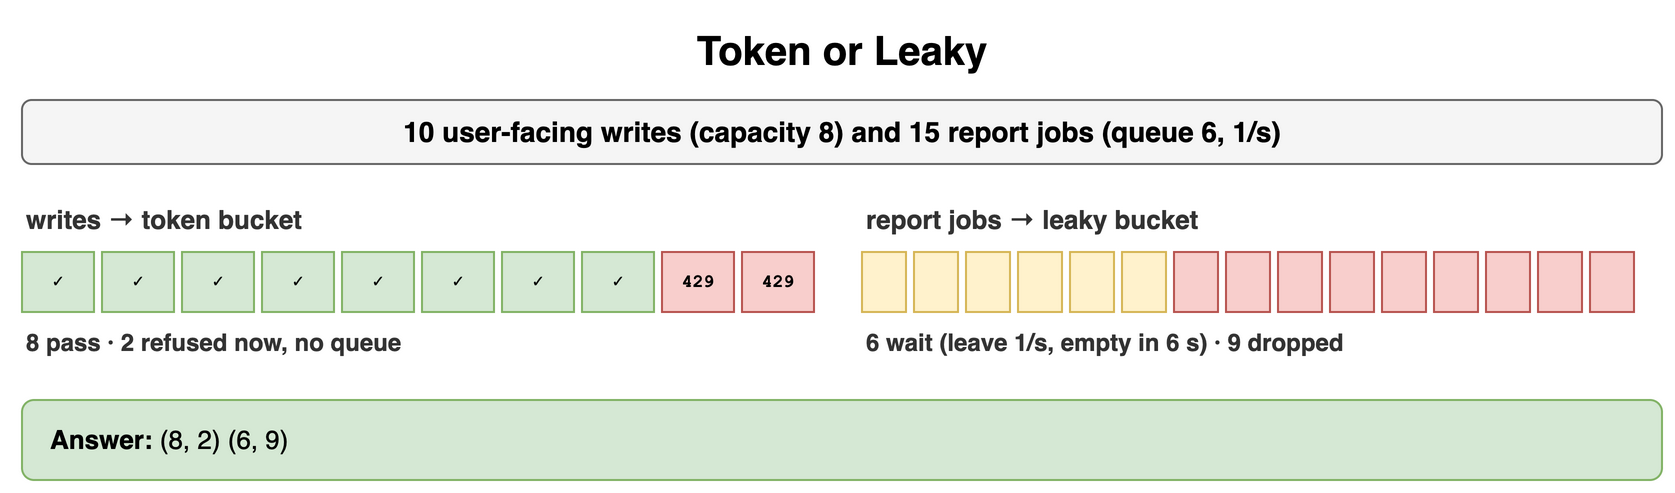

The diagram above was exported from draw.io. Its source (the exported page's mxGraphModel, read from the mxfile embedded in the PNG):
<mxGraphModel dx="900" dy="254" grid="1" gridSize="10" guides="1" tooltips="1" connect="1" arrows="1" fold="1" page="1" pageScale="1" pageWidth="900" pageHeight="254" math="0" shadow="0">
  <root>
    <mxCell id="0" />
    <mxCell id="1" parent="0" />
    <mxCell id="e1" value="Token or Leaky" style="text;html=1;align=center;verticalAlign=middle;whiteSpace=wrap;fontSize=20;fontStyle=1;" vertex="1" parent="1">
      <mxGeometry x="40" y="10" width="820" height="30" as="geometry" />
    </mxCell>
    <mxCell id="e2" value="10 user-facing writes (capacity 8) and 15 report jobs (queue 6, 1/s)" style="rounded=1;whiteSpace=wrap;html=1;fillColor=#f5f5f5;strokeColor=#666666;fontStyle=1;fontSize=14;" vertex="1" parent="1">
      <mxGeometry x="40" y="50" width="820" height="32" as="geometry" />
    </mxCell>
    <mxCell id="e3" value="writes → token bucket" style="text;html=1;whiteSpace=wrap;fontSize=11;align=left;verticalAlign=middle;fontSize=13;fontColor=#333333;fontStyle=1;" vertex="1" parent="1">
      <mxGeometry x="40" y="100" width="400" height="20" as="geometry" />
    </mxCell>
    <mxCell id="e4" value="✓" style="rounded=0;whiteSpace=wrap;html=1;fontFamily=Courier New;fontStyle=1;fontSize=13;fillColor=#d5e8d4;strokeColor=#82b366;fontSize=9;" vertex="1" parent="1">
      <mxGeometry x="40" y="126" width="36" height="30" as="geometry" />
    </mxCell>
    <mxCell id="e5" value="✓" style="rounded=0;whiteSpace=wrap;html=1;fontFamily=Courier New;fontStyle=1;fontSize=13;fillColor=#d5e8d4;strokeColor=#82b366;fontSize=9;" vertex="1" parent="1">
      <mxGeometry x="80" y="126" width="36" height="30" as="geometry" />
    </mxCell>
    <mxCell id="e6" value="✓" style="rounded=0;whiteSpace=wrap;html=1;fontFamily=Courier New;fontStyle=1;fontSize=13;fillColor=#d5e8d4;strokeColor=#82b366;fontSize=9;" vertex="1" parent="1">
      <mxGeometry x="120" y="126" width="36" height="30" as="geometry" />
    </mxCell>
    <mxCell id="e7" value="✓" style="rounded=0;whiteSpace=wrap;html=1;fontFamily=Courier New;fontStyle=1;fontSize=13;fillColor=#d5e8d4;strokeColor=#82b366;fontSize=9;" vertex="1" parent="1">
      <mxGeometry x="160" y="126" width="36" height="30" as="geometry" />
    </mxCell>
    <mxCell id="e8" value="✓" style="rounded=0;whiteSpace=wrap;html=1;fontFamily=Courier New;fontStyle=1;fontSize=13;fillColor=#d5e8d4;strokeColor=#82b366;fontSize=9;" vertex="1" parent="1">
      <mxGeometry x="200" y="126" width="36" height="30" as="geometry" />
    </mxCell>
    <mxCell id="e9" value="✓" style="rounded=0;whiteSpace=wrap;html=1;fontFamily=Courier New;fontStyle=1;fontSize=13;fillColor=#d5e8d4;strokeColor=#82b366;fontSize=9;" vertex="1" parent="1">
      <mxGeometry x="240" y="126" width="36" height="30" as="geometry" />
    </mxCell>
    <mxCell id="e10" value="✓" style="rounded=0;whiteSpace=wrap;html=1;fontFamily=Courier New;fontStyle=1;fontSize=13;fillColor=#d5e8d4;strokeColor=#82b366;fontSize=9;" vertex="1" parent="1">
      <mxGeometry x="280" y="126" width="36" height="30" as="geometry" />
    </mxCell>
    <mxCell id="e11" value="✓" style="rounded=0;whiteSpace=wrap;html=1;fontFamily=Courier New;fontStyle=1;fontSize=13;fillColor=#d5e8d4;strokeColor=#82b366;fontSize=9;" vertex="1" parent="1">
      <mxGeometry x="320" y="126" width="36" height="30" as="geometry" />
    </mxCell>
    <mxCell id="e12" value="429" style="rounded=0;whiteSpace=wrap;html=1;fontFamily=Courier New;fontStyle=1;fontSize=13;fillColor=#f8cecc;strokeColor=#b85450;fontSize=9;" vertex="1" parent="1">
      <mxGeometry x="360" y="126" width="36" height="30" as="geometry" />
    </mxCell>
    <mxCell id="e13" value="429" style="rounded=0;whiteSpace=wrap;html=1;fontFamily=Courier New;fontStyle=1;fontSize=13;fillColor=#f8cecc;strokeColor=#b85450;fontSize=9;" vertex="1" parent="1">
      <mxGeometry x="400" y="126" width="36" height="30" as="geometry" />
    </mxCell>
    <mxCell id="e14" value="8 pass · 2 refused now, no queue" style="text;html=1;whiteSpace=wrap;fontSize=11;align=left;verticalAlign=middle;fontSize=12;fontColor=#333333;fontStyle=1;" vertex="1" parent="1">
      <mxGeometry x="40" y="162" width="400" height="18" as="geometry" />
    </mxCell>
    <mxCell id="e15" value="report jobs → leaky bucket" style="text;html=1;whiteSpace=wrap;fontSize=11;align=left;verticalAlign=middle;fontSize=13;fontColor=#333333;fontStyle=1;" vertex="1" parent="1">
      <mxGeometry x="460" y="100" width="400" height="20" as="geometry" />
    </mxCell>
    <mxCell id="e16" value="" style="rounded=0;whiteSpace=wrap;html=1;fontFamily=Courier New;fontStyle=1;fontSize=13;fillColor=#fff2cc;strokeColor=#d6b656;fontSize=8;" vertex="1" parent="1">
      <mxGeometry x="460" y="126" width="22" height="30" as="geometry" />
    </mxCell>
    <mxCell id="e17" value="" style="rounded=0;whiteSpace=wrap;html=1;fontFamily=Courier New;fontStyle=1;fontSize=13;fillColor=#fff2cc;strokeColor=#d6b656;fontSize=8;" vertex="1" parent="1">
      <mxGeometry x="486" y="126" width="22" height="30" as="geometry" />
    </mxCell>
    <mxCell id="e18" value="" style="rounded=0;whiteSpace=wrap;html=1;fontFamily=Courier New;fontStyle=1;fontSize=13;fillColor=#fff2cc;strokeColor=#d6b656;fontSize=8;" vertex="1" parent="1">
      <mxGeometry x="512" y="126" width="22" height="30" as="geometry" />
    </mxCell>
    <mxCell id="e19" value="" style="rounded=0;whiteSpace=wrap;html=1;fontFamily=Courier New;fontStyle=1;fontSize=13;fillColor=#fff2cc;strokeColor=#d6b656;fontSize=8;" vertex="1" parent="1">
      <mxGeometry x="538" y="126" width="22" height="30" as="geometry" />
    </mxCell>
    <mxCell id="e20" value="" style="rounded=0;whiteSpace=wrap;html=1;fontFamily=Courier New;fontStyle=1;fontSize=13;fillColor=#fff2cc;strokeColor=#d6b656;fontSize=8;" vertex="1" parent="1">
      <mxGeometry x="564" y="126" width="22" height="30" as="geometry" />
    </mxCell>
    <mxCell id="e21" value="" style="rounded=0;whiteSpace=wrap;html=1;fontFamily=Courier New;fontStyle=1;fontSize=13;fillColor=#fff2cc;strokeColor=#d6b656;fontSize=8;" vertex="1" parent="1">
      <mxGeometry x="590" y="126" width="22" height="30" as="geometry" />
    </mxCell>
    <mxCell id="e22" value="" style="rounded=0;whiteSpace=wrap;html=1;fontFamily=Courier New;fontStyle=1;fontSize=13;fillColor=#f8cecc;strokeColor=#b85450;fontSize=8;" vertex="1" parent="1">
      <mxGeometry x="616" y="126" width="22" height="30" as="geometry" />
    </mxCell>
    <mxCell id="e23" value="" style="rounded=0;whiteSpace=wrap;html=1;fontFamily=Courier New;fontStyle=1;fontSize=13;fillColor=#f8cecc;strokeColor=#b85450;fontSize=8;" vertex="1" parent="1">
      <mxGeometry x="642" y="126" width="22" height="30" as="geometry" />
    </mxCell>
    <mxCell id="e24" value="" style="rounded=0;whiteSpace=wrap;html=1;fontFamily=Courier New;fontStyle=1;fontSize=13;fillColor=#f8cecc;strokeColor=#b85450;fontSize=8;" vertex="1" parent="1">
      <mxGeometry x="668" y="126" width="22" height="30" as="geometry" />
    </mxCell>
    <mxCell id="e25" value="" style="rounded=0;whiteSpace=wrap;html=1;fontFamily=Courier New;fontStyle=1;fontSize=13;fillColor=#f8cecc;strokeColor=#b85450;fontSize=8;" vertex="1" parent="1">
      <mxGeometry x="694" y="126" width="22" height="30" as="geometry" />
    </mxCell>
    <mxCell id="e26" value="" style="rounded=0;whiteSpace=wrap;html=1;fontFamily=Courier New;fontStyle=1;fontSize=13;fillColor=#f8cecc;strokeColor=#b85450;fontSize=8;" vertex="1" parent="1">
      <mxGeometry x="720" y="126" width="22" height="30" as="geometry" />
    </mxCell>
    <mxCell id="e27" value="" style="rounded=0;whiteSpace=wrap;html=1;fontFamily=Courier New;fontStyle=1;fontSize=13;fillColor=#f8cecc;strokeColor=#b85450;fontSize=8;" vertex="1" parent="1">
      <mxGeometry x="746" y="126" width="22" height="30" as="geometry" />
    </mxCell>
    <mxCell id="e28" value="" style="rounded=0;whiteSpace=wrap;html=1;fontFamily=Courier New;fontStyle=1;fontSize=13;fillColor=#f8cecc;strokeColor=#b85450;fontSize=8;" vertex="1" parent="1">
      <mxGeometry x="772" y="126" width="22" height="30" as="geometry" />
    </mxCell>
    <mxCell id="e29" value="" style="rounded=0;whiteSpace=wrap;html=1;fontFamily=Courier New;fontStyle=1;fontSize=13;fillColor=#f8cecc;strokeColor=#b85450;fontSize=8;" vertex="1" parent="1">
      <mxGeometry x="798" y="126" width="22" height="30" as="geometry" />
    </mxCell>
    <mxCell id="e30" value="" style="rounded=0;whiteSpace=wrap;html=1;fontFamily=Courier New;fontStyle=1;fontSize=13;fillColor=#f8cecc;strokeColor=#b85450;fontSize=8;" vertex="1" parent="1">
      <mxGeometry x="824" y="126" width="22" height="30" as="geometry" />
    </mxCell>
    <mxCell id="e31" value="6 wait (leave 1/s, empty in 6 s) · 9 dropped" style="text;html=1;whiteSpace=wrap;fontSize=11;align=left;verticalAlign=middle;fontSize=12;fontColor=#333333;fontStyle=1;" vertex="1" parent="1">
      <mxGeometry x="460" y="162" width="400" height="18" as="geometry" />
    </mxCell>
    <mxCell id="e32" value="&lt;b&gt;Answer:&lt;/b&gt; (8, 2) (6, 9)" style="rounded=1;whiteSpace=wrap;html=1;fillColor=#d5e8d4;strokeColor=#82b366;fontSize=13;align=left;spacingLeft=12;" vertex="1" parent="1">
      <mxGeometry x="40" y="200" width="820" height="40" as="geometry" />
    </mxCell>
  </root>
</mxGraphModel>